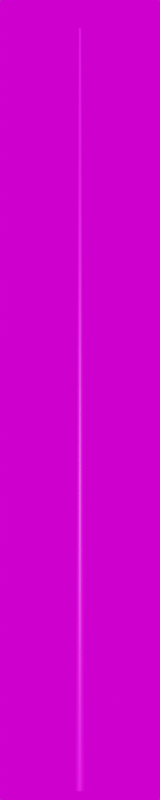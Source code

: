 # Source: Stahl_25000.blend  (saved by Blender 3.3.6; exported with 4.5.12 LTS)
import bpy
from mathutils import Matrix  # noqa: F401  (used for matrix-valued properties, if any)

bpy.ops.wm.read_factory_settings(use_empty=True)
scene = bpy.context.scene
scene.name = 'Scene'

# ---- collections
col_collection = bpy.data.collections.new('Collection'); scene.collection.children.link(col_collection)

# ---- images (referenced by path relative to the original .blend; pixels are not part of the script)
import os
ASSET_DIR = os.environ.get("B2B_ASSET_DIR", "")  # directory of the original .blend (textures are referenced by path, not embedded)
HERE = os.path.dirname(os.path.abspath(__file__))  # packed textures are extracted next to this script under _unpacked/

def load_image(name, relpath, width, height, colorspace="sRGB"):
    """Load a texture the original file referenced (path relative to the .blend, or extracted next to this script)."""
    p = next((c for c in (os.path.join(HERE, relpath), os.path.join(ASSET_DIR, relpath)) if relpath and os.path.exists(c)), "")
    if p:
        img = bpy.data.images.load(p, check_existing=True)
        img.name = name
    else:  # same state as the original file: an image datablock whose file is absent (Cycles renders it pink)
        img = bpy.data.images.new(name, width, height)
        img.source = "FILE"
        img.filepath = "//" + (relpath or name)
    img.colorspace_settings.name = colorspace
    return img
img_galvanized_metal_texture_seamless_hr_jpg_003 = load_image('galvanized-metal-texture-seamless-hr.jpg.003', 'galvanized-metal-texture-seamless-hr.jpg', 1024, 1024, 'sRGB')
img_kloofendal_48d_partly_cloudy_puresky_8k_hdr = load_image('kloofendal_48d_partly_cloudy_puresky_8k.hdr', 'kloofendal_48d_partly_cloudy_puresky_8k.hdr', 1024, 1024, 'Linear Rec.709')

# ---- materials (node trees are filled in below, after node groups)
mat_galvanized_metall_004 = bpy.data.materials.new('galvanized metall.004')

# ---- material node trees
mat_galvanized_metall_004.use_nodes = True; mat_galvanized_metall_004.node_tree.nodes.clear()
_N = mat_galvanized_metall_004.node_tree.nodes; _L = mat_galvanized_metall_004.node_tree.links
n0 = _N.new('ShaderNodeBsdfPrincipled'); n0.name = 'Principled BSDF'; n0.location = (385, 300)
n0.distribution = 'GGX'
n0.subsurface_method = 'RANDOM_WALK_SKIN'
n0.inputs[3].default_value = 1.45
n0.inputs[27].default_value = (0.0, 0.0, 0.0, 1.0)
n0.inputs[28].default_value = 1.0
n1 = _N.new('ShaderNodeOutputMaterial'); n1.name = 'Material Output'; n1.location = (675, 300)
n2 = _N.new('ShaderNodeMath'); n2.name = 'Math'; n2.location = (-292, 328)
n2.operation = 'PINGPONG'
n2.inputs[1].default_value = 1.0
n3 = _N.new('ShaderNodeMath'); n3.name = 'Math.001'; n3.location = (-289, 140)
n3.operation = 'PINGPONG'
n3.inputs[1].default_value = 1.0
n4 = _N.new('ShaderNodeSeparateXYZ'); n4.name = 'Separate XYZ'; n4.location = (-451, 243)
n5 = _N.new('ShaderNodeMapping'); n5.name = 'Mapping'; n5.location = (-673, 305)
n5.vector_type = 'TEXTURE'
n5.inputs[3].default_value = (1.0, 3.0, 1.0)
n6 = _N.new('ShaderNodeTexImage'); n6.name = 'Image Texture'; n6.location = (95, 280)
n6.image = img_galvanized_metal_texture_seamless_hr_jpg_003
n6.interpolation = 'Cubic'
n6.projection_blend = 1.0
n7 = _N.new('ShaderNodeUVMap'); n7.name = 'UV Map'; n7.location = (-886, 218)
n8 = _N.new('ShaderNodeCombineXYZ'); n8.name = 'Combine XYZ'; n8.location = (-104, 248)
_L.new(n0.outputs[0], n1.inputs[0])
_L.new(n6.outputs[0], n0.inputs[0])
_L.new(n7.outputs[0], n5.inputs[0])
_L.new(n4.outputs[0], n2.inputs[0])
_L.new(n4.outputs[1], n3.inputs[0])
_L.new(n2.outputs[0], n8.inputs[0])
_L.new(n3.outputs[0], n8.inputs[1])
_L.new(n7.outputs[0], n4.inputs[0])
_L.new(n8.outputs[0], n6.inputs[0])
n1.is_active_output = True

# ---- world
world_world = bpy.data.worlds.new('World'); scene.world = world_world
world_world.use_nodes = True; world_world.node_tree.nodes.clear()
_N = world_world.node_tree.nodes; _L = world_world.node_tree.links
n0 = _N.new('ShaderNodeOutputWorld'); n0.name = 'World Output'; n0.location = (300, 300)
n1 = _N.new('ShaderNodeBackground'); n1.name = 'Background'; n1.location = (10, 300)
n2 = _N.new('ShaderNodeTexEnvironment'); n2.name = 'Environment Texture'; n2.location = (-280, 280)
n2.image = img_kloofendal_48d_partly_cloudy_puresky_8k_hdr
_L.new(n1.outputs[0], n0.inputs[0])
_L.new(n2.outputs[0], n1.inputs[0])
n0.is_active_output = True
world_world.color = (0.05088, 0.05088, 0.05088)
world_world.use_sun_shadow = False
world_world.sun_shadow_jitter_overblur = 0.0

# ---- cameras
cam_camera = bpy.data.cameras.new('Camera')
cam_camera.lens = 100.0

# ---- meshes
me_beziercurve_034 = bpy.data.meshes.new('BezierCurve.034')
me_beziercurve_034.from_pydata([(0.0, 0.0, 25.0), (0.0, 0.038, 25.0), (0.0, 0.14, 0.0), (0.0, 0.0, 25.0), (-0.01454, 0.03511, 25.0), (-0.05358, 0.1293, 0.0), (0.0, 0.0, 25.0), (-0.02687, 0.02687, 25.0), (-0.09899, 0.09899, 0.0), (0.0, 0.0, 25.0), (-0.03511, 0.01454, 25.0), (-0.1293, 0.05358, 0.0), (0.0, 0.0, 25.0), (-0.038, -1.661e-09, 25.0), (-0.14, -6.12e-09, 0.0), (0.0, 0.0, 25.0), (-0.03511, -0.01454, 25.0), (-0.1293, -0.05358, 0.0), (0.0, 0.0, 25.0), (-0.02687, -0.02687, 25.0), (-0.09899, -0.09899, 0.0), (0.0, 0.0, 25.0), (-0.01454, -0.03511, 25.0), (-0.05358, -0.1293, 0.0), (0.0, 0.0, 25.0), (3.322e-09, -0.038, 25.0), (1.224e-08, -0.14, 0.0), (0.0, 0.0, 25.0), (0.01454, -0.03511, 25.0), (0.05358, -0.1293, 0.0), (0.0, 0.0, 25.0), (0.02687, -0.02687, 25.0), (0.09899, -0.09899, 0.0), (0.0, 0.0, 25.0), (0.03511, -0.01454, 25.0), (0.1293, -0.05358, 0.0), (0.0, 0.0, 25.0), (0.038, 4.531e-10, 25.0), (0.14, 1.669e-09, 0.0), (0.0, 0.0, 25.0), (0.03511, 0.01454, 25.0), (0.1293, 0.05358, 0.0), (0.0, 0.0, 25.0), (0.02687, 0.02687, 25.0), (0.09899, 0.09899, 0.0), (0.0, 0.0, 25.0), (0.01454, 0.03511, 25.0), (0.05358, 0.1293, 0.0)], [], [(0, 1, 4, 3), (3, 4, 7, 6), (6, 7, 10, 9), (9, 10, 13, 12), (12, 13, 16, 15), (15, 16, 19, 18), (18, 19, 22, 21), (21, 22, 25, 24), (24, 25, 28, 27), (27, 28, 31, 30), (30, 31, 34, 33), (33, 34, 37, 36), (36, 37, 40, 39), (39, 40, 43, 42), (42, 43, 46, 45), (45, 46, 1, 0), (1, 2, 5, 4), (4, 5, 8, 7), (7, 8, 11, 10), (10, 11, 14, 13), (13, 14, 17, 16), (16, 17, 20, 19), (19, 20, 23, 22), (22, 23, 26, 25), (25, 26, 29, 28), (28, 29, 32, 31), (31, 32, 35, 34), (34, 35, 38, 37), (37, 38, 41, 40), (40, 41, 44, 43), (43, 44, 47, 46), (46, 47, 2, 1)])
me_beziercurve_034.polygons.foreach_set('use_smooth', [True] * 32)
_uv = me_beziercurve_034.uv_layers.new(name='UVMap')
_uv.uv.foreach_set('vector', [0.0, 71.68, 0.0, 71.68, 0.0625, 71.68, 0.0625, 71.68, 0.0625, 71.68, 0.0625, 71.68, 0.125, 71.68, 0.125, 71.68, 0.125, 71.68, 0.125, 71.68, 0.1875, 71.68, 0.1875, 71.68, 0.1875, 71.68, 0.1875, 71.68, 0.25, 71.68, 0.25, 71.68, 0.25, 71.68, 0.25, 71.68, 0.3125, 71.68, 0.3125, 71.68, 0.3125, 71.68, 0.3125, 71.68, 0.375, 71.68, 0.375, 71.68, 0.375, 71.68, 0.375, 71.68, 0.4375, 71.68, 0.4375, 71.68, 0.4375, 71.68, 0.4375, 71.68, 0.5, 71.68, 0.5, 71.68, 0.5, 71.68, 0.5, 71.68, 0.5625, 71.68, 0.5625, 71.68, 0.5625, 71.68, 0.5625, 71.68, 0.625, 71.68, 0.625, 71.68, 0.625, 71.68, 0.625, 71.68, 0.6875, 71.68, 0.6875, 71.68, 0.6875, 71.68, 0.6875, 71.68, 0.75, 71.68, 0.75, 71.68, 0.75, 71.68, 0.75, 71.68, 0.8125, 71.68, 0.8125, 71.68, 0.8125, 71.68, 0.8125, 71.68, 0.875, 71.68, 0.875, 71.68, 0.875, 71.68, 0.875, 71.68, 0.9375, 71.68, 0.9375, 71.68, 0.9375, 71.68, 0.9375, 71.68, 1.0, 71.68, 1.0, 71.68, 0.0, 71.68, 0.0, -46.68, 0.0625, -46.68, 0.0625, 71.68, 0.0625, 71.68, 0.0625, -46.68, 0.125, -46.68, 0.125, 71.68, 0.125, 71.68, 0.125, -46.68, 0.1875, -46.68, 0.1875, 71.68, 0.1875, 71.68, 0.1875, -46.68, 0.25, -46.68, 0.25, 71.68, 0.25, 71.68, 0.25, -46.68, 0.3125, -46.68, 0.3125, 71.68, 0.3125, 71.68, 0.3125, -46.68, 0.375, -46.68, 0.375, 71.68, 0.375, 71.68, 0.375, -46.68, 0.4375, -46.68, 0.4375, 71.68, 0.4375, 71.68, 0.4375, -46.68, 0.5, -46.68, 0.5, 71.68, 0.5, 71.68, 0.5, -46.68, 0.5625, -46.68, 0.5625, 71.68, 0.5625, 71.68, 0.5625, -46.68, 0.625, -46.68, 0.625, 71.68, 0.625, 71.68, 0.625, -46.68, 0.6875, -46.68, 0.6875, 71.68, 0.6875, 71.68, 0.6875, -46.68, 0.75, -46.68, 0.75, 71.68, 0.75, 71.68, 0.75, -46.68, 0.8125, -46.68, 0.8125, 71.68, 0.8125, 71.68, 0.8125, -46.68, 0.875, -46.68, 0.875, 71.68, 0.875, 71.68, 0.875, -46.68, 0.9375, -46.68, 0.9375, 71.68, 0.9375, 71.68, 0.9375, -46.68, 1.0, -46.68, 1.0, 71.68])
me_beziercurve_034.materials.append(mat_galvanized_metall_004)
me_beziercurve_034.update()

# ---- objects
ob_camera = bpy.data.objects.new('Camera', cam_camera)
ob_mast_25_0m_metalogalva_001 = bpy.data.objects.new('Mast 25,0m_Metalogalva.001', me_beziercurve_034)

# ---- transforms, parenting, visibility, modifiers, constraints
ob_camera.location = (50.0, -50.0, 0.0)
ob_camera.rotation_euler = (1.745, 0.0, 0.7854)
ob_mast_25_0m_metalogalva_001.location = (0.0, 0.0, 0.0)

# ---- collection membership
col_collection.objects.link(ob_camera)
col_collection.objects.link(ob_mast_25_0m_metalogalva_001)

# ---- scene / render settings (as saved in the file)
scene.camera = ob_camera
scene.frame_start = 1; scene.frame_end = 250; scene.frame_set(1)
scene.render.engine = 'CYCLES'
scene.render.resolution_x = 100
scene.render.resolution_y = 500
scene.cycles.sampling_pattern = 'TABULATED_SOBOL'
scene.cycles.use_light_tree = False
scene.view_settings.view_transform = 'Filmic'
bpy.context.view_layer.update()

# ---- added for rendering (the .blend has no usable light): sun
light_auto_sun = bpy.data.lights.new('AutoSun', 'SUN')
light_auto_sun.energy = 3.0
light_auto_sun.angle = 0.0523599
ob_auto_sun = bpy.data.objects.new('AutoSun', light_auto_sun)
scene.collection.objects.link(ob_auto_sun)
ob_auto_sun.rotation_euler = (0.872665, 0.174533, 0.523599)
bpy.context.view_layer.update()

